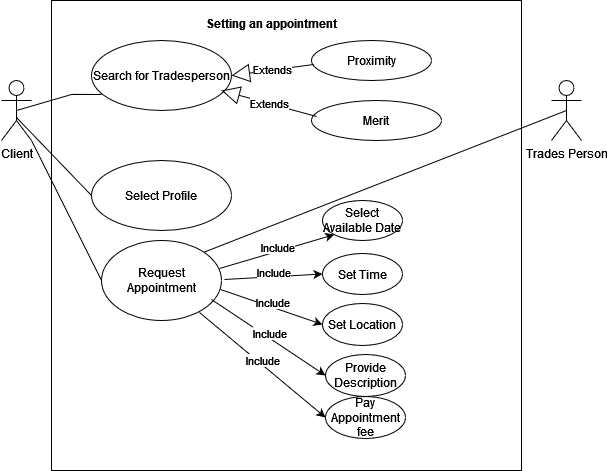

The diagram above was exported from draw.io. Its source (the exported page's mxGraphModel, read from the mxfile embedded in the PNG):
<mxGraphModel dx="868" dy="507" grid="1" gridSize="10" guides="1" tooltips="1" connect="1" arrows="1" fold="1" page="1" pageScale="1" pageWidth="850" pageHeight="1100" math="0" shadow="0">
  <root>
    <mxCell id="0" />
    <mxCell id="1" parent="0" />
    <mxCell id="GJuZxKh1Ef2wF-S6F1gT-1" value="" style="whiteSpace=wrap;html=1;aspect=fixed;" vertex="1" parent="1">
      <mxGeometry x="180" y="150" width="470" height="470" as="geometry" />
    </mxCell>
    <mxCell id="GJuZxKh1Ef2wF-S6F1gT-2" value="Client" style="shape=umlActor;verticalLabelPosition=bottom;verticalAlign=top;html=1;" vertex="1" parent="1">
      <mxGeometry x="130" y="230" width="30" height="60" as="geometry" />
    </mxCell>
    <mxCell id="GJuZxKh1Ef2wF-S6F1gT-3" value="Trades Person" style="shape=umlActor;verticalLabelPosition=bottom;verticalAlign=top;html=1;" vertex="1" parent="1">
      <mxGeometry x="680" y="230" width="30" height="60" as="geometry" />
    </mxCell>
    <mxCell id="GJuZxKh1Ef2wF-S6F1gT-4" value="Setting an appointment" style="text;align=center;fontStyle=1;verticalAlign=middle;spacingLeft=3;spacingRight=3;strokeColor=none;rotatable=0;points=[[0,0.5],[1,0.5]];portConstraint=eastwest;" vertex="1" parent="1">
      <mxGeometry x="360" y="160" width="80" height="26" as="geometry" />
    </mxCell>
    <mxCell id="GJuZxKh1Ef2wF-S6F1gT-6" value="Search for Tradesperson" style="ellipse;whiteSpace=wrap;html=1;" vertex="1" parent="1">
      <mxGeometry x="220" y="190" width="140" height="70" as="geometry" />
    </mxCell>
    <mxCell id="GJuZxKh1Ef2wF-S6F1gT-10" value="Proximity" style="ellipse;whiteSpace=wrap;html=1;" vertex="1" parent="1">
      <mxGeometry x="440" y="190" width="120" height="40" as="geometry" />
    </mxCell>
    <mxCell id="GJuZxKh1Ef2wF-S6F1gT-11" value="Merit" style="ellipse;whiteSpace=wrap;html=1;" vertex="1" parent="1">
      <mxGeometry x="440" y="250" width="130" height="40" as="geometry" />
    </mxCell>
    <mxCell id="GJuZxKh1Ef2wF-S6F1gT-12" value="Extends" style="endArrow=block;endSize=16;endFill=0;html=1;rounded=0;" edge="1" parent="1">
      <mxGeometry width="160" relative="1" as="geometry">
        <mxPoint x="445" y="266" as="sourcePoint" />
        <mxPoint x="350" y="240" as="targetPoint" />
      </mxGeometry>
    </mxCell>
    <mxCell id="GJuZxKh1Ef2wF-S6F1gT-13" value="Extends" style="endArrow=block;endSize=16;endFill=0;html=1;rounded=0;entryX=1;entryY=0.5;entryDx=0;entryDy=0;" edge="1" parent="1" target="GJuZxKh1Ef2wF-S6F1gT-6">
      <mxGeometry width="160" relative="1" as="geometry">
        <mxPoint x="442" y="214" as="sourcePoint" />
        <mxPoint x="358.8417232012346" y="206.34068503169271" as="targetPoint" />
      </mxGeometry>
    </mxCell>
    <mxCell id="GJuZxKh1Ef2wF-S6F1gT-14" value="Select Profile" style="ellipse;whiteSpace=wrap;html=1;" vertex="1" parent="1">
      <mxGeometry x="220" y="310" width="140" height="70" as="geometry" />
    </mxCell>
    <mxCell id="GJuZxKh1Ef2wF-S6F1gT-16" value="" style="endArrow=none;html=1;rounded=0;exitX=0.5;exitY=0.5;exitDx=0;exitDy=0;exitPerimeter=0;" edge="1" parent="1" source="GJuZxKh1Ef2wF-S6F1gT-2">
      <mxGeometry width="50" height="50" relative="1" as="geometry">
        <mxPoint x="170" y="244" as="sourcePoint" />
        <mxPoint x="201" y="243.8686440677966" as="targetPoint" />
        <Array as="points">
          <mxPoint x="200" y="244" />
          <mxPoint x="230" y="244" />
        </Array>
      </mxGeometry>
    </mxCell>
    <mxCell id="GJuZxKh1Ef2wF-S6F1gT-17" value="" style="endArrow=none;html=1;rounded=0;exitX=0.5;exitY=0.617;exitDx=0;exitDy=0;exitPerimeter=0;entryX=0;entryY=0.5;entryDx=0;entryDy=0;" edge="1" parent="1" source="GJuZxKh1Ef2wF-S6F1gT-2" target="GJuZxKh1Ef2wF-S6F1gT-14">
      <mxGeometry width="50" height="50" relative="1" as="geometry">
        <mxPoint x="370" y="290" as="sourcePoint" />
        <mxPoint x="420" y="240" as="targetPoint" />
      </mxGeometry>
    </mxCell>
    <mxCell id="GJuZxKh1Ef2wF-S6F1gT-18" value="" style="endArrow=none;html=1;rounded=0;exitX=1;exitY=0;exitDx=0;exitDy=0;entryX=0.5;entryY=0.5;entryDx=0;entryDy=0;entryPerimeter=0;" edge="1" parent="1" source="GJuZxKh1Ef2wF-S6F1gT-19" target="GJuZxKh1Ef2wF-S6F1gT-3">
      <mxGeometry width="50" height="50" relative="1" as="geometry">
        <mxPoint x="470" y="380" as="sourcePoint" />
        <mxPoint x="520" y="330" as="targetPoint" />
      </mxGeometry>
    </mxCell>
    <mxCell id="GJuZxKh1Ef2wF-S6F1gT-19" value="Request Appointment" style="ellipse;whiteSpace=wrap;html=1;" vertex="1" parent="1">
      <mxGeometry x="230" y="390" width="120" height="80" as="geometry" />
    </mxCell>
    <mxCell id="GJuZxKh1Ef2wF-S6F1gT-20" value="" style="endArrow=none;html=1;rounded=0;entryX=0;entryY=0.5;entryDx=0;entryDy=0;" edge="1" parent="1" source="GJuZxKh1Ef2wF-S6F1gT-2" target="GJuZxKh1Ef2wF-S6F1gT-19">
      <mxGeometry width="50" height="50" relative="1" as="geometry">
        <mxPoint x="140" y="400" as="sourcePoint" />
        <mxPoint x="190" y="350" as="targetPoint" />
      </mxGeometry>
    </mxCell>
    <mxCell id="GJuZxKh1Ef2wF-S6F1gT-21" value="" style="endArrow=classic;html=1;rounded=0;exitX=1;exitY=0.5;exitDx=0;exitDy=0;entryX=0;entryY=0.5;entryDx=0;entryDy=0;" edge="1" parent="1" target="GJuZxKh1Ef2wF-S6F1gT-25">
      <mxGeometry relative="1" as="geometry">
        <mxPoint x="353" y="429" as="sourcePoint" />
        <mxPoint x="413" y="428.5" as="targetPoint" />
        <Array as="points" />
      </mxGeometry>
    </mxCell>
    <mxCell id="GJuZxKh1Ef2wF-S6F1gT-22" value="Include" style="edgeLabel;resizable=0;html=1;align=center;verticalAlign=middle;" connectable="0" vertex="1" parent="GJuZxKh1Ef2wF-S6F1gT-21">
      <mxGeometry relative="1" as="geometry">
        <mxPoint y="-5" as="offset" />
      </mxGeometry>
    </mxCell>
    <mxCell id="GJuZxKh1Ef2wF-S6F1gT-24" value="Select Available Date" style="ellipse;whiteSpace=wrap;html=1;" vertex="1" parent="1">
      <mxGeometry x="451" y="350" width="80" height="40" as="geometry" />
    </mxCell>
    <mxCell id="GJuZxKh1Ef2wF-S6F1gT-25" value="Set Time" style="ellipse;whiteSpace=wrap;html=1;" vertex="1" parent="1">
      <mxGeometry x="451" y="403" width="80" height="41" as="geometry" />
    </mxCell>
    <mxCell id="GJuZxKh1Ef2wF-S6F1gT-26" value="Set Location" style="ellipse;whiteSpace=wrap;html=1;" vertex="1" parent="1">
      <mxGeometry x="451" y="453" width="80" height="42" as="geometry" />
    </mxCell>
    <mxCell id="GJuZxKh1Ef2wF-S6F1gT-27" value="Provide Description" style="ellipse;whiteSpace=wrap;html=1;" vertex="1" parent="1">
      <mxGeometry x="454" y="504" width="80" height="42" as="geometry" />
    </mxCell>
    <mxCell id="GJuZxKh1Ef2wF-S6F1gT-28" value="" style="endArrow=classic;html=1;rounded=0;exitX=1;exitY=0.5;exitDx=0;exitDy=0;entryX=0;entryY=0.5;entryDx=0;entryDy=0;" edge="1" parent="1" target="GJuZxKh1Ef2wF-S6F1gT-26">
      <mxGeometry relative="1" as="geometry">
        <mxPoint x="349" y="439" as="sourcePoint" />
        <mxPoint x="447" y="433.5" as="targetPoint" />
        <Array as="points" />
      </mxGeometry>
    </mxCell>
    <mxCell id="GJuZxKh1Ef2wF-S6F1gT-29" value="Include" style="edgeLabel;resizable=0;html=1;align=center;verticalAlign=middle;" connectable="0" vertex="1" parent="GJuZxKh1Ef2wF-S6F1gT-28">
      <mxGeometry relative="1" as="geometry">
        <mxPoint y="-5" as="offset" />
      </mxGeometry>
    </mxCell>
    <mxCell id="GJuZxKh1Ef2wF-S6F1gT-30" value="" style="endArrow=classic;html=1;rounded=0;exitX=1;exitY=0.5;exitDx=0;exitDy=0;entryX=0;entryY=0.5;entryDx=0;entryDy=0;" edge="1" parent="1" target="GJuZxKh1Ef2wF-S6F1gT-27">
      <mxGeometry relative="1" as="geometry">
        <mxPoint x="340" y="449" as="sourcePoint" />
        <mxPoint x="442" y="484" as="targetPoint" />
        <Array as="points" />
      </mxGeometry>
    </mxCell>
    <mxCell id="GJuZxKh1Ef2wF-S6F1gT-31" value="Include" style="edgeLabel;resizable=0;html=1;align=center;verticalAlign=middle;" connectable="0" vertex="1" parent="GJuZxKh1Ef2wF-S6F1gT-30">
      <mxGeometry relative="1" as="geometry">
        <mxPoint y="-5" as="offset" />
      </mxGeometry>
    </mxCell>
    <mxCell id="GJuZxKh1Ef2wF-S6F1gT-32" value="" style="endArrow=classic;html=1;rounded=0;exitX=1;exitY=0.5;exitDx=0;exitDy=0;entryX=0;entryY=1;entryDx=0;entryDy=0;" edge="1" parent="1" target="GJuZxKh1Ef2wF-S6F1gT-24">
      <mxGeometry relative="1" as="geometry">
        <mxPoint x="348" y="418" as="sourcePoint" />
        <mxPoint x="446" y="412.5" as="targetPoint" />
        <Array as="points" />
      </mxGeometry>
    </mxCell>
    <mxCell id="GJuZxKh1Ef2wF-S6F1gT-33" value="Include" style="edgeLabel;resizable=0;html=1;align=center;verticalAlign=middle;" connectable="0" vertex="1" parent="GJuZxKh1Ef2wF-S6F1gT-32">
      <mxGeometry relative="1" as="geometry">
        <mxPoint y="-5" as="offset" />
      </mxGeometry>
    </mxCell>
    <mxCell id="GJuZxKh1Ef2wF-S6F1gT-34" value="Pay Appointment fee" style="ellipse;whiteSpace=wrap;html=1;" vertex="1" parent="1">
      <mxGeometry x="454" y="546" width="80" height="42" as="geometry" />
    </mxCell>
    <mxCell id="GJuZxKh1Ef2wF-S6F1gT-35" value="" style="endArrow=classic;html=1;rounded=0;exitX=1;exitY=0.5;exitDx=0;exitDy=0;entryX=0;entryY=0.5;entryDx=0;entryDy=0;" edge="1" parent="1" target="GJuZxKh1Ef2wF-S6F1gT-34">
      <mxGeometry relative="1" as="geometry">
        <mxPoint x="328" y="462" as="sourcePoint" />
        <mxPoint x="442" y="538" as="targetPoint" />
        <Array as="points" />
      </mxGeometry>
    </mxCell>
    <mxCell id="GJuZxKh1Ef2wF-S6F1gT-36" value="Include" style="edgeLabel;resizable=0;html=1;align=center;verticalAlign=middle;" connectable="0" vertex="1" parent="GJuZxKh1Ef2wF-S6F1gT-35">
      <mxGeometry relative="1" as="geometry">
        <mxPoint y="-5" as="offset" />
      </mxGeometry>
    </mxCell>
  </root>
</mxGraphModel>